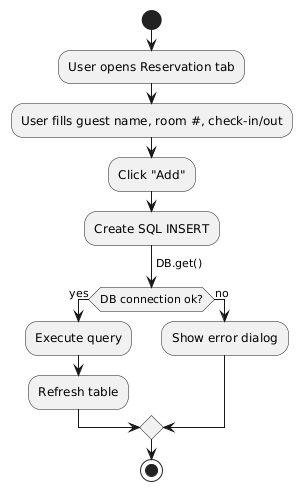

The diagram above was rendered by PlantUML. Its source (embedded in the PNG):
@startuml
start
:User opens Reservation tab;
:User fills guest name, room #, check-in/out;
:Click "Add";
:Create SQL INSERT;
-> DB.get();
if (DB connection ok?) then (yes)
  :Execute query;
  :Refresh table;
else (no)
  :Show error dialog;
endif
stop
@enduml